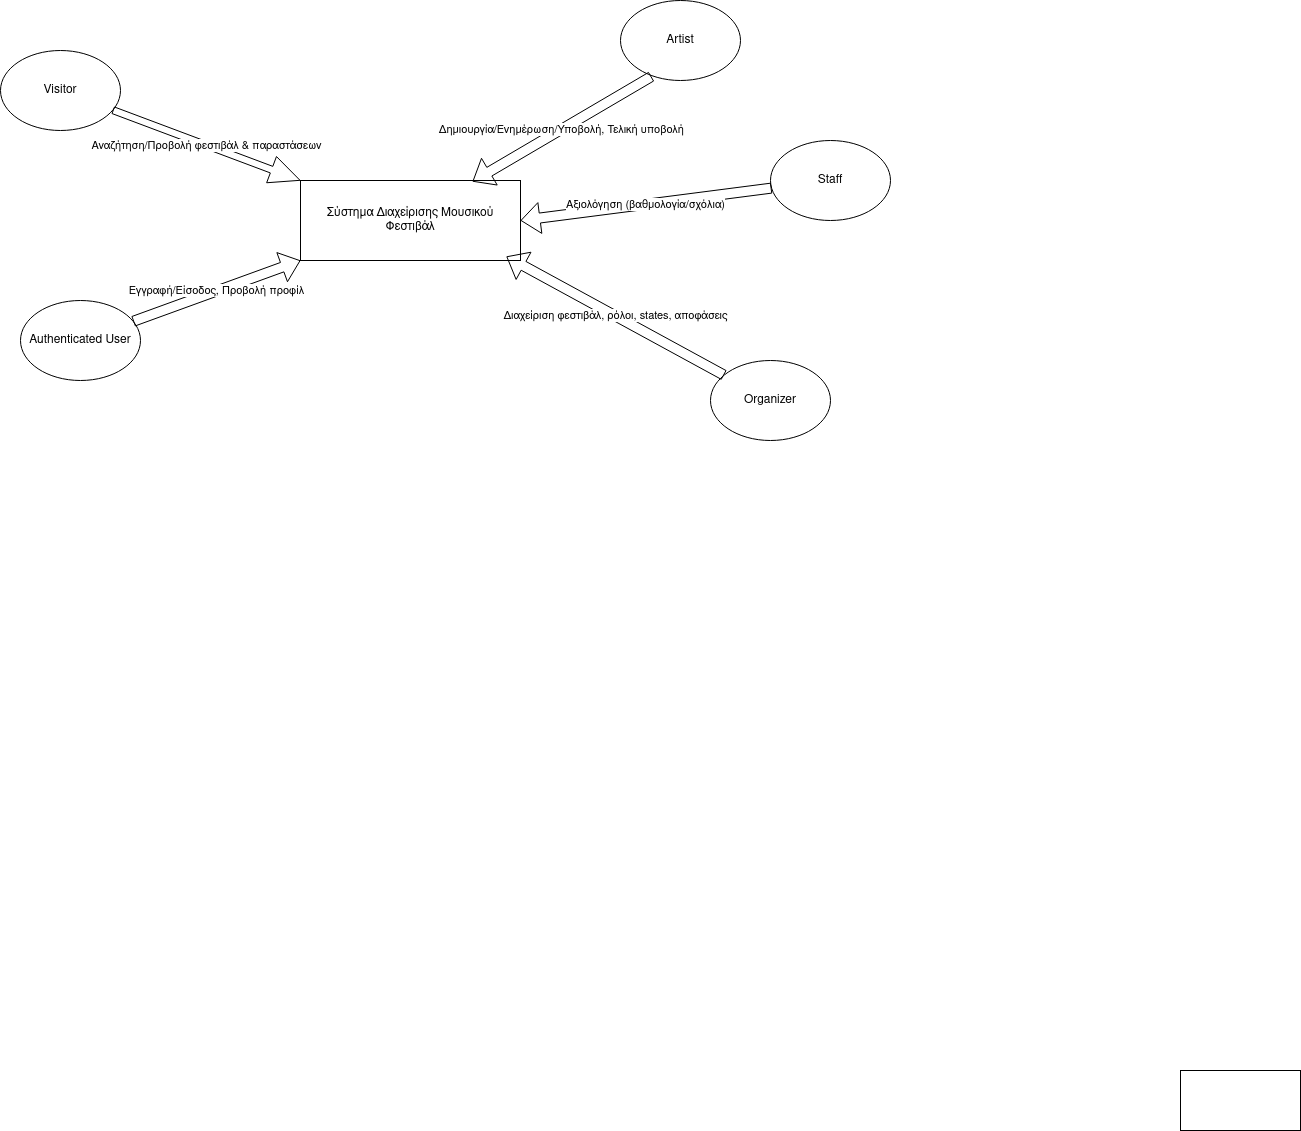

The diagram above was exported from draw.io. Its source (the exported page's mxGraphModel, read from the mxfile embedded in the PNG):
<mxGraphModel dx="2223" dy="1874" grid="1" gridSize="10" guides="1" tooltips="1" connect="1" arrows="1" fold="1" page="1" pageScale="1" pageWidth="850" pageHeight="1100" math="0" shadow="0">
  <root>
    <mxCell id="0" />
    <mxCell id="1" parent="0" />
    <mxCell id="B7SPsk09LobqO7szWioS-1" parent="1" style="rounded=0;whiteSpace=wrap;html=1;" value="" vertex="1">
      <mxGeometry height="60" width="120" x="370" y="370" as="geometry" />
    </mxCell>
    <mxCell id="B7SPsk09LobqO7szWioS-2" parent="1" style="rounded=0;whiteSpace=wrap;html=1;" value="Σύστημα Διαχείρισης Μουσικού Φεστιβάλ" vertex="1">
      <mxGeometry height="80" width="220" x="-510" y="-520" as="geometry" />
    </mxCell>
    <mxCell id="B7SPsk09LobqO7szWioS-3" parent="1" style="ellipse;whiteSpace=wrap;html=1;" value="Visitor" vertex="1">
      <mxGeometry height="80" width="120" x="-810" y="-650" as="geometry" />
    </mxCell>
    <mxCell id="B7SPsk09LobqO7szWioS-4" parent="1" style="ellipse;whiteSpace=wrap;html=1;" value="Authenticated User" vertex="1">
      <mxGeometry height="80" width="120" x="-790" y="-400" as="geometry" />
    </mxCell>
    <mxCell id="B7SPsk09LobqO7szWioS-5" parent="1" style="ellipse;whiteSpace=wrap;html=1;" value="Organizer" vertex="1">
      <mxGeometry height="80" width="120" x="-100" y="-340" as="geometry" />
    </mxCell>
    <mxCell id="B7SPsk09LobqO7szWioS-6" parent="1" style="ellipse;whiteSpace=wrap;html=1;" value="Staff" vertex="1">
      <mxGeometry height="80" width="120" x="-40" y="-560" as="geometry" />
    </mxCell>
    <mxCell id="B7SPsk09LobqO7szWioS-7" parent="1" style="ellipse;whiteSpace=wrap;html=1;" value="Artist" vertex="1">
      <mxGeometry height="80" width="120" x="-190" y="-700" as="geometry" />
    </mxCell>
    <mxCell id="B7SPsk09LobqO7szWioS-9" edge="1" parent="1" source="B7SPsk09LobqO7szWioS-3" style="shape=flexArrow;endArrow=classic;html=1;rounded=0;width=7;endSize=9.8;entryX=0;entryY=0;entryDx=0;entryDy=0;" target="B7SPsk09LobqO7szWioS-2" value="Αναζήτηση/Προβολή φεστιβάλ &amp;amp; παραστάσεων">
      <mxGeometry height="50" relative="1" width="50" as="geometry">
        <mxPoint x="-350" y="-470" as="sourcePoint" />
        <mxPoint x="-300" y="-520" as="targetPoint" />
      </mxGeometry>
    </mxCell>
    <mxCell id="B7SPsk09LobqO7szWioS-10" edge="1" parent="1" source="B7SPsk09LobqO7szWioS-4" style="shape=flexArrow;endArrow=classic;html=1;rounded=0;" target="B7SPsk09LobqO7szWioS-2" value="Εγγραφή/Είσοδος, Προβολή προφίλ">
      <mxGeometry height="50" relative="1" width="50" as="geometry">
        <mxPoint x="-350" y="-470" as="sourcePoint" />
        <mxPoint x="-300" y="-520" as="targetPoint" />
      </mxGeometry>
    </mxCell>
    <mxCell id="B7SPsk09LobqO7szWioS-11" edge="1" parent="1" source="B7SPsk09LobqO7szWioS-7" style="shape=flexArrow;endArrow=classic;html=1;rounded=0;exitX=0.258;exitY=0.95;exitDx=0;exitDy=0;exitPerimeter=0;entryX=0.782;entryY=0.013;entryDx=0;entryDy=0;entryPerimeter=0;" target="B7SPsk09LobqO7szWioS-2" value="Δημιουργία/Ενημέρωση/Υποβολή, Τελική υποβολή">
      <mxGeometry height="50" relative="1" width="50" as="geometry">
        <mxPoint x="-350" y="-470" as="sourcePoint" />
        <mxPoint x="-300" y="-520" as="targetPoint" />
      </mxGeometry>
    </mxCell>
    <mxCell id="B7SPsk09LobqO7szWioS-12" edge="1" parent="1" source="B7SPsk09LobqO7szWioS-6" style="shape=flexArrow;endArrow=classic;html=1;rounded=0;entryX=1;entryY=0.5;entryDx=0;entryDy=0;" target="B7SPsk09LobqO7szWioS-2" value="Αξιολόγηση (βαθμολογία/σχόλια)">
      <mxGeometry height="50" relative="1" width="50" as="geometry">
        <mxPoint x="-350" y="-470" as="sourcePoint" />
        <mxPoint x="-300" y="-520" as="targetPoint" />
      </mxGeometry>
    </mxCell>
    <mxCell id="B7SPsk09LobqO7szWioS-13" edge="1" parent="1" source="B7SPsk09LobqO7szWioS-5" style="shape=flexArrow;endArrow=classic;html=1;rounded=0;entryX=0.936;entryY=0.95;entryDx=0;entryDy=0;entryPerimeter=0;" target="B7SPsk09LobqO7szWioS-2" value="Διαχείριση φεστιβάλ, ρόλοι, states, αποφάσεις">
      <mxGeometry height="50" relative="1" width="50" as="geometry">
        <mxPoint x="-350" y="-470" as="sourcePoint" />
        <mxPoint x="-300" y="-520" as="targetPoint" />
      </mxGeometry>
    </mxCell>
  </root>
</mxGraphModel>